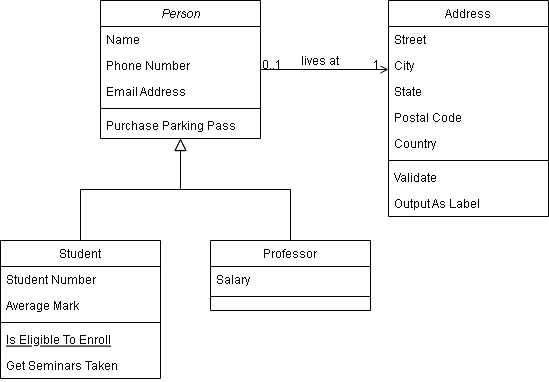

The diagram above was exported from draw.io. Its source (the exported page's mxGraphModel, read from the mxfile embedded in the PNG):
<mxGraphModel dx="868" dy="426" grid="1" gridSize="10" guides="1" tooltips="1" connect="1" arrows="1" fold="1" page="1" pageScale="1" pageWidth="827" pageHeight="1169" math="0" shadow="0">
  <root>
    <mxCell id="WIyWlLk6GJQsqaUBKTNV-0" />
    <mxCell id="WIyWlLk6GJQsqaUBKTNV-1" parent="WIyWlLk6GJQsqaUBKTNV-0" />
    <mxCell id="zkfFHV4jXpPFQw0GAbJ--0" value="Person" style="swimlane;fontStyle=2;align=center;verticalAlign=top;childLayout=stackLayout;horizontal=1;startSize=26;horizontalStack=0;resizeParent=1;resizeLast=0;collapsible=1;marginBottom=0;rounded=0;shadow=0;strokeWidth=1;" parent="WIyWlLk6GJQsqaUBKTNV-1" vertex="1">
      <mxGeometry x="220" y="120" width="160" height="138" as="geometry">
        <mxRectangle x="230" y="140" width="160" height="26" as="alternateBounds" />
      </mxGeometry>
    </mxCell>
    <mxCell id="zkfFHV4jXpPFQw0GAbJ--1" value="Name" style="text;align=left;verticalAlign=top;spacingLeft=4;spacingRight=4;overflow=hidden;rotatable=0;points=[[0,0.5],[1,0.5]];portConstraint=eastwest;" parent="zkfFHV4jXpPFQw0GAbJ--0" vertex="1">
      <mxGeometry y="26" width="160" height="26" as="geometry" />
    </mxCell>
    <mxCell id="zkfFHV4jXpPFQw0GAbJ--2" value="Phone Number" style="text;align=left;verticalAlign=top;spacingLeft=4;spacingRight=4;overflow=hidden;rotatable=0;points=[[0,0.5],[1,0.5]];portConstraint=eastwest;rounded=0;shadow=0;html=0;" parent="zkfFHV4jXpPFQw0GAbJ--0" vertex="1">
      <mxGeometry y="52" width="160" height="26" as="geometry" />
    </mxCell>
    <mxCell id="zkfFHV4jXpPFQw0GAbJ--3" value="Email Address" style="text;align=left;verticalAlign=top;spacingLeft=4;spacingRight=4;overflow=hidden;rotatable=0;points=[[0,0.5],[1,0.5]];portConstraint=eastwest;rounded=0;shadow=0;html=0;" parent="zkfFHV4jXpPFQw0GAbJ--0" vertex="1">
      <mxGeometry y="78" width="160" height="26" as="geometry" />
    </mxCell>
    <mxCell id="zkfFHV4jXpPFQw0GAbJ--4" value="" style="line;html=1;strokeWidth=1;align=left;verticalAlign=middle;spacingTop=-1;spacingLeft=3;spacingRight=3;rotatable=0;labelPosition=right;points=[];portConstraint=eastwest;" parent="zkfFHV4jXpPFQw0GAbJ--0" vertex="1">
      <mxGeometry y="104" width="160" height="8" as="geometry" />
    </mxCell>
    <mxCell id="zkfFHV4jXpPFQw0GAbJ--5" value="Purchase Parking Pass" style="text;align=left;verticalAlign=top;spacingLeft=4;spacingRight=4;overflow=hidden;rotatable=0;points=[[0,0.5],[1,0.5]];portConstraint=eastwest;" parent="zkfFHV4jXpPFQw0GAbJ--0" vertex="1">
      <mxGeometry y="112" width="160" height="26" as="geometry" />
    </mxCell>
    <mxCell id="zkfFHV4jXpPFQw0GAbJ--6" value="Student" style="swimlane;fontStyle=0;align=center;verticalAlign=top;childLayout=stackLayout;horizontal=1;startSize=26;horizontalStack=0;resizeParent=1;resizeLast=0;collapsible=1;marginBottom=0;rounded=0;shadow=0;strokeWidth=1;" parent="WIyWlLk6GJQsqaUBKTNV-1" vertex="1">
      <mxGeometry x="120" y="360" width="160" height="138" as="geometry">
        <mxRectangle x="130" y="380" width="160" height="26" as="alternateBounds" />
      </mxGeometry>
    </mxCell>
    <mxCell id="zkfFHV4jXpPFQw0GAbJ--7" value="Student Number" style="text;align=left;verticalAlign=top;spacingLeft=4;spacingRight=4;overflow=hidden;rotatable=0;points=[[0,0.5],[1,0.5]];portConstraint=eastwest;" parent="zkfFHV4jXpPFQw0GAbJ--6" vertex="1">
      <mxGeometry y="26" width="160" height="26" as="geometry" />
    </mxCell>
    <mxCell id="zkfFHV4jXpPFQw0GAbJ--8" value="Average Mark" style="text;align=left;verticalAlign=top;spacingLeft=4;spacingRight=4;overflow=hidden;rotatable=0;points=[[0,0.5],[1,0.5]];portConstraint=eastwest;rounded=0;shadow=0;html=0;" parent="zkfFHV4jXpPFQw0GAbJ--6" vertex="1">
      <mxGeometry y="52" width="160" height="26" as="geometry" />
    </mxCell>
    <mxCell id="zkfFHV4jXpPFQw0GAbJ--9" value="" style="line;html=1;strokeWidth=1;align=left;verticalAlign=middle;spacingTop=-1;spacingLeft=3;spacingRight=3;rotatable=0;labelPosition=right;points=[];portConstraint=eastwest;" parent="zkfFHV4jXpPFQw0GAbJ--6" vertex="1">
      <mxGeometry y="78" width="160" height="8" as="geometry" />
    </mxCell>
    <mxCell id="zkfFHV4jXpPFQw0GAbJ--10" value="Is Eligible To Enroll" style="text;align=left;verticalAlign=top;spacingLeft=4;spacingRight=4;overflow=hidden;rotatable=0;points=[[0,0.5],[1,0.5]];portConstraint=eastwest;fontStyle=4" parent="zkfFHV4jXpPFQw0GAbJ--6" vertex="1">
      <mxGeometry y="86" width="160" height="26" as="geometry" />
    </mxCell>
    <mxCell id="zkfFHV4jXpPFQw0GAbJ--11" value="Get Seminars Taken" style="text;align=left;verticalAlign=top;spacingLeft=4;spacingRight=4;overflow=hidden;rotatable=0;points=[[0,0.5],[1,0.5]];portConstraint=eastwest;" parent="zkfFHV4jXpPFQw0GAbJ--6" vertex="1">
      <mxGeometry y="112" width="160" height="26" as="geometry" />
    </mxCell>
    <mxCell id="zkfFHV4jXpPFQw0GAbJ--12" value="" style="endArrow=block;endSize=10;endFill=0;shadow=0;strokeWidth=1;rounded=0;edgeStyle=elbowEdgeStyle;elbow=vertical;" parent="WIyWlLk6GJQsqaUBKTNV-1" source="zkfFHV4jXpPFQw0GAbJ--6" target="zkfFHV4jXpPFQw0GAbJ--0" edge="1">
      <mxGeometry width="160" relative="1" as="geometry">
        <mxPoint x="200" y="203" as="sourcePoint" />
        <mxPoint x="200" y="203" as="targetPoint" />
      </mxGeometry>
    </mxCell>
    <mxCell id="zkfFHV4jXpPFQw0GAbJ--13" value="Professor" style="swimlane;fontStyle=0;align=center;verticalAlign=top;childLayout=stackLayout;horizontal=1;startSize=26;horizontalStack=0;resizeParent=1;resizeLast=0;collapsible=1;marginBottom=0;rounded=0;shadow=0;strokeWidth=1;" parent="WIyWlLk6GJQsqaUBKTNV-1" vertex="1">
      <mxGeometry x="330" y="360" width="160" height="70" as="geometry">
        <mxRectangle x="340" y="380" width="170" height="26" as="alternateBounds" />
      </mxGeometry>
    </mxCell>
    <mxCell id="zkfFHV4jXpPFQw0GAbJ--14" value="Salary" style="text;align=left;verticalAlign=top;spacingLeft=4;spacingRight=4;overflow=hidden;rotatable=0;points=[[0,0.5],[1,0.5]];portConstraint=eastwest;" parent="zkfFHV4jXpPFQw0GAbJ--13" vertex="1">
      <mxGeometry y="26" width="160" height="26" as="geometry" />
    </mxCell>
    <mxCell id="zkfFHV4jXpPFQw0GAbJ--15" value="" style="line;html=1;strokeWidth=1;align=left;verticalAlign=middle;spacingTop=-1;spacingLeft=3;spacingRight=3;rotatable=0;labelPosition=right;points=[];portConstraint=eastwest;" parent="zkfFHV4jXpPFQw0GAbJ--13" vertex="1">
      <mxGeometry y="52" width="160" height="8" as="geometry" />
    </mxCell>
    <mxCell id="zkfFHV4jXpPFQw0GAbJ--16" value="" style="endArrow=block;endSize=10;endFill=0;shadow=0;strokeWidth=1;rounded=0;edgeStyle=elbowEdgeStyle;elbow=vertical;" parent="WIyWlLk6GJQsqaUBKTNV-1" source="zkfFHV4jXpPFQw0GAbJ--13" target="zkfFHV4jXpPFQw0GAbJ--0" edge="1">
      <mxGeometry width="160" relative="1" as="geometry">
        <mxPoint x="210" y="373" as="sourcePoint" />
        <mxPoint x="310" y="271" as="targetPoint" />
      </mxGeometry>
    </mxCell>
    <mxCell id="zkfFHV4jXpPFQw0GAbJ--17" value="Address" style="swimlane;fontStyle=0;align=center;verticalAlign=top;childLayout=stackLayout;horizontal=1;startSize=26;horizontalStack=0;resizeParent=1;resizeLast=0;collapsible=1;marginBottom=0;rounded=0;shadow=0;strokeWidth=1;" parent="WIyWlLk6GJQsqaUBKTNV-1" vertex="1">
      <mxGeometry x="508" y="120" width="160" height="216" as="geometry">
        <mxRectangle x="550" y="140" width="160" height="26" as="alternateBounds" />
      </mxGeometry>
    </mxCell>
    <mxCell id="zkfFHV4jXpPFQw0GAbJ--18" value="Street" style="text;align=left;verticalAlign=top;spacingLeft=4;spacingRight=4;overflow=hidden;rotatable=0;points=[[0,0.5],[1,0.5]];portConstraint=eastwest;" parent="zkfFHV4jXpPFQw0GAbJ--17" vertex="1">
      <mxGeometry y="26" width="160" height="26" as="geometry" />
    </mxCell>
    <mxCell id="zkfFHV4jXpPFQw0GAbJ--19" value="City" style="text;align=left;verticalAlign=top;spacingLeft=4;spacingRight=4;overflow=hidden;rotatable=0;points=[[0,0.5],[1,0.5]];portConstraint=eastwest;rounded=0;shadow=0;html=0;" parent="zkfFHV4jXpPFQw0GAbJ--17" vertex="1">
      <mxGeometry y="52" width="160" height="26" as="geometry" />
    </mxCell>
    <mxCell id="zkfFHV4jXpPFQw0GAbJ--20" value="State" style="text;align=left;verticalAlign=top;spacingLeft=4;spacingRight=4;overflow=hidden;rotatable=0;points=[[0,0.5],[1,0.5]];portConstraint=eastwest;rounded=0;shadow=0;html=0;" parent="zkfFHV4jXpPFQw0GAbJ--17" vertex="1">
      <mxGeometry y="78" width="160" height="26" as="geometry" />
    </mxCell>
    <mxCell id="zkfFHV4jXpPFQw0GAbJ--21" value="Postal Code" style="text;align=left;verticalAlign=top;spacingLeft=4;spacingRight=4;overflow=hidden;rotatable=0;points=[[0,0.5],[1,0.5]];portConstraint=eastwest;rounded=0;shadow=0;html=0;" parent="zkfFHV4jXpPFQw0GAbJ--17" vertex="1">
      <mxGeometry y="104" width="160" height="26" as="geometry" />
    </mxCell>
    <mxCell id="zkfFHV4jXpPFQw0GAbJ--22" value="Country" style="text;align=left;verticalAlign=top;spacingLeft=4;spacingRight=4;overflow=hidden;rotatable=0;points=[[0,0.5],[1,0.5]];portConstraint=eastwest;rounded=0;shadow=0;html=0;" parent="zkfFHV4jXpPFQw0GAbJ--17" vertex="1">
      <mxGeometry y="130" width="160" height="26" as="geometry" />
    </mxCell>
    <mxCell id="zkfFHV4jXpPFQw0GAbJ--23" value="" style="line;html=1;strokeWidth=1;align=left;verticalAlign=middle;spacingTop=-1;spacingLeft=3;spacingRight=3;rotatable=0;labelPosition=right;points=[];portConstraint=eastwest;" parent="zkfFHV4jXpPFQw0GAbJ--17" vertex="1">
      <mxGeometry y="156" width="160" height="8" as="geometry" />
    </mxCell>
    <mxCell id="zkfFHV4jXpPFQw0GAbJ--24" value="Validate" style="text;align=left;verticalAlign=top;spacingLeft=4;spacingRight=4;overflow=hidden;rotatable=0;points=[[0,0.5],[1,0.5]];portConstraint=eastwest;" parent="zkfFHV4jXpPFQw0GAbJ--17" vertex="1">
      <mxGeometry y="164" width="160" height="26" as="geometry" />
    </mxCell>
    <mxCell id="zkfFHV4jXpPFQw0GAbJ--25" value="Output As Label" style="text;align=left;verticalAlign=top;spacingLeft=4;spacingRight=4;overflow=hidden;rotatable=0;points=[[0,0.5],[1,0.5]];portConstraint=eastwest;" parent="zkfFHV4jXpPFQw0GAbJ--17" vertex="1">
      <mxGeometry y="190" width="160" height="26" as="geometry" />
    </mxCell>
    <mxCell id="zkfFHV4jXpPFQw0GAbJ--26" value="" style="endArrow=open;shadow=0;strokeWidth=1;rounded=0;endFill=1;edgeStyle=elbowEdgeStyle;elbow=vertical;" parent="WIyWlLk6GJQsqaUBKTNV-1" source="zkfFHV4jXpPFQw0GAbJ--0" target="zkfFHV4jXpPFQw0GAbJ--17" edge="1">
      <mxGeometry x="0.5" y="41" relative="1" as="geometry">
        <mxPoint x="380" y="192" as="sourcePoint" />
        <mxPoint x="540" y="192" as="targetPoint" />
        <mxPoint x="-40" y="32" as="offset" />
      </mxGeometry>
    </mxCell>
    <mxCell id="zkfFHV4jXpPFQw0GAbJ--27" value="0..1" style="resizable=0;align=left;verticalAlign=bottom;labelBackgroundColor=none;fontSize=12;" parent="zkfFHV4jXpPFQw0GAbJ--26" connectable="0" vertex="1">
      <mxGeometry x="-1" relative="1" as="geometry">
        <mxPoint y="4" as="offset" />
      </mxGeometry>
    </mxCell>
    <mxCell id="zkfFHV4jXpPFQw0GAbJ--28" value="1" style="resizable=0;align=right;verticalAlign=bottom;labelBackgroundColor=none;fontSize=12;" parent="zkfFHV4jXpPFQw0GAbJ--26" connectable="0" vertex="1">
      <mxGeometry x="1" relative="1" as="geometry">
        <mxPoint x="-7" y="4" as="offset" />
      </mxGeometry>
    </mxCell>
    <mxCell id="zkfFHV4jXpPFQw0GAbJ--29" value="lives at" style="text;html=1;resizable=0;points=[];;align=center;verticalAlign=middle;labelBackgroundColor=none;rounded=0;shadow=0;strokeWidth=1;fontSize=12;" parent="zkfFHV4jXpPFQw0GAbJ--26" vertex="1" connectable="0">
      <mxGeometry x="0.5" y="49" relative="1" as="geometry">
        <mxPoint x="-38" y="40" as="offset" />
      </mxGeometry>
    </mxCell>
  </root>
</mxGraphModel>